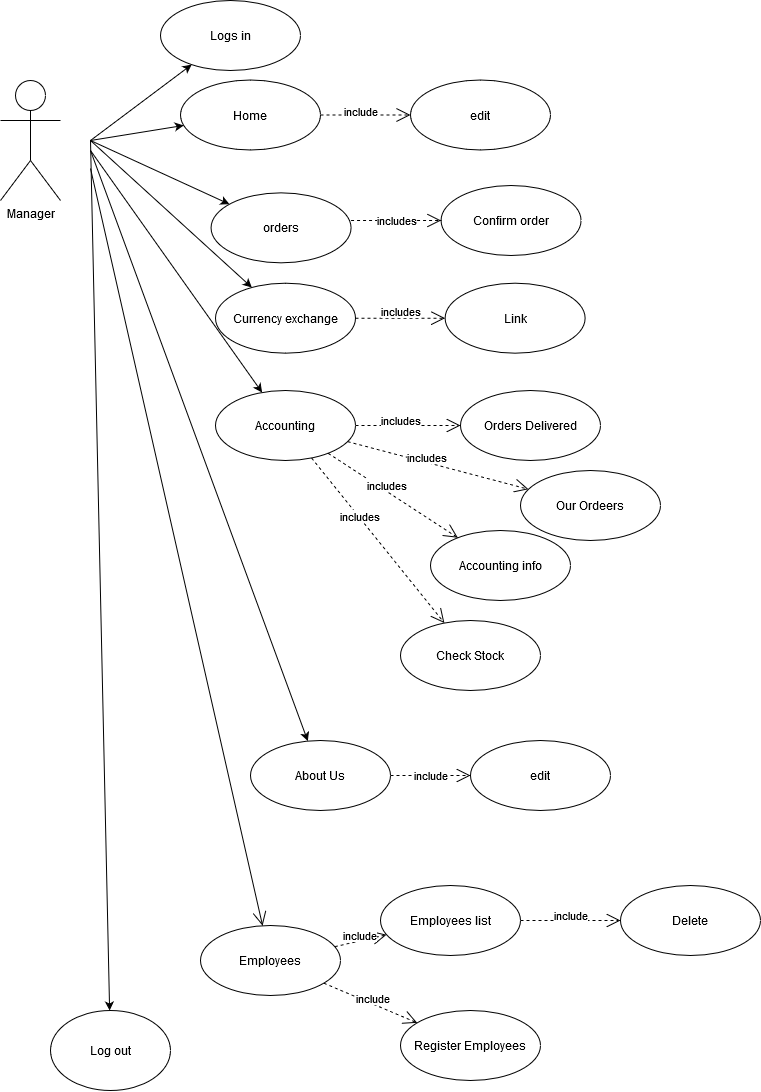

The diagram above was exported from draw.io. Its source (the exported page's mxGraphModel, read from the mxfile embedded in the PNG):
<mxGraphModel dx="1102" dy="575" grid="1" gridSize="10" guides="1" tooltips="1" connect="1" arrows="1" fold="1" page="1" pageScale="1" pageWidth="850" pageHeight="1100" math="0" shadow="0">
  <root>
    <mxCell id="0" />
    <mxCell id="1" parent="0" />
    <mxCell id="J5Gzx0lpVSHiqccZUWiu-1" value="Manager" style="shape=umlActor;verticalLabelPosition=bottom;labelBackgroundColor=#ffffff;verticalAlign=top;html=1;outlineConnect=0;" vertex="1" parent="1">
      <mxGeometry x="140" y="160" width="60" height="120" as="geometry" />
    </mxCell>
    <mxCell id="J5Gzx0lpVSHiqccZUWiu-3" value="" style="endArrow=classic;html=1;" edge="1" parent="1" target="J5Gzx0lpVSHiqccZUWiu-31">
      <mxGeometry width="50" height="50" relative="1" as="geometry">
        <mxPoint x="230" y="220" as="sourcePoint" />
        <mxPoint x="424.6182922628109" y="397.69496250082716" as="targetPoint" />
      </mxGeometry>
    </mxCell>
    <mxCell id="J5Gzx0lpVSHiqccZUWiu-4" value="" style="endArrow=classic;html=1;" edge="1" parent="1" target="J5Gzx0lpVSHiqccZUWiu-29">
      <mxGeometry width="50" height="50" relative="1" as="geometry">
        <mxPoint x="230" y="220" as="sourcePoint" />
        <mxPoint x="380.6030303803293" y="234.34314575050757" as="targetPoint" />
      </mxGeometry>
    </mxCell>
    <mxCell id="J5Gzx0lpVSHiqccZUWiu-5" value="" style="endArrow=classic;html=1;" edge="1" parent="1" target="J5Gzx0lpVSHiqccZUWiu-30">
      <mxGeometry width="50" height="50" relative="1" as="geometry">
        <mxPoint x="230" y="220" as="sourcePoint" />
        <mxPoint x="420.557484548038" y="307.3388470845174" as="targetPoint" />
      </mxGeometry>
    </mxCell>
    <mxCell id="J5Gzx0lpVSHiqccZUWiu-6" value="" style="endArrow=classic;html=1;" edge="1" parent="1" target="J5Gzx0lpVSHiqccZUWiu-28">
      <mxGeometry width="50" height="50" relative="1" as="geometry">
        <mxPoint x="230" y="220" as="sourcePoint" />
        <mxPoint x="378.55042445724735" y="160.57983021710118" as="targetPoint" />
      </mxGeometry>
    </mxCell>
    <mxCell id="J5Gzx0lpVSHiqccZUWiu-20" value="" style="endArrow=classic;html=1;" edge="1" parent="1" target="J5Gzx0lpVSHiqccZUWiu-22">
      <mxGeometry width="50" height="50" relative="1" as="geometry">
        <mxPoint x="230" y="220" as="sourcePoint" />
        <mxPoint x="400" y="530" as="targetPoint" />
      </mxGeometry>
    </mxCell>
    <mxCell id="J5Gzx0lpVSHiqccZUWiu-22" value="Log out" style="ellipse;whiteSpace=wrap;html=1;" vertex="1" parent="1">
      <mxGeometry x="190" y="1090" width="120" height="80" as="geometry" />
    </mxCell>
    <mxCell id="J5Gzx0lpVSHiqccZUWiu-28" value="Logs in" style="ellipse;whiteSpace=wrap;html=1;" vertex="1" parent="1">
      <mxGeometry x="300.00042445724733" y="79.99983021710118" width="140" height="70" as="geometry" />
    </mxCell>
    <mxCell id="J5Gzx0lpVSHiqccZUWiu-29" value="Home" style="ellipse;whiteSpace=wrap;html=1;" vertex="1" parent="1">
      <mxGeometry x="320.0030303803293" y="159.50314575050757" width="140" height="70" as="geometry" />
    </mxCell>
    <mxCell id="J5Gzx0lpVSHiqccZUWiu-30" value="orders" style="ellipse;whiteSpace=wrap;html=1;" vertex="1" parent="1">
      <mxGeometry x="350.557484548038" y="272.3388470845174" width="140" height="70" as="geometry" />
    </mxCell>
    <mxCell id="J5Gzx0lpVSHiqccZUWiu-31" value="Currency exchange" style="ellipse;whiteSpace=wrap;html=1;" vertex="1" parent="1">
      <mxGeometry x="354.9982922628109" y="362.69496250082716" width="140" height="70" as="geometry" />
    </mxCell>
    <mxCell id="J5Gzx0lpVSHiqccZUWiu-35" value="includes" style="endArrow=open;endSize=12;dashed=1;html=1;" edge="1" parent="1" source="J5Gzx0lpVSHiqccZUWiu-31" target="J5Gzx0lpVSHiqccZUWiu-36">
      <mxGeometry x="0.0039" y="7" width="160" relative="1" as="geometry">
        <mxPoint x="510" y="420" as="sourcePoint" />
        <mxPoint x="654.62" y="397.19" as="targetPoint" />
        <mxPoint as="offset" />
      </mxGeometry>
    </mxCell>
    <mxCell id="J5Gzx0lpVSHiqccZUWiu-36" value="Link" style="ellipse;whiteSpace=wrap;html=1;" vertex="1" parent="1">
      <mxGeometry x="584.6199999999999" y="362.69000000000005" width="140" height="70" as="geometry" />
    </mxCell>
    <mxCell id="J5Gzx0lpVSHiqccZUWiu-37" value="includes" style="endArrow=open;endSize=12;dashed=1;html=1;" edge="1" parent="1" target="J5Gzx0lpVSHiqccZUWiu-38">
      <mxGeometry width="160" relative="1" as="geometry">
        <mxPoint x="490.56" y="300" as="sourcePoint" />
        <mxPoint x="650.56" y="300" as="targetPoint" />
      </mxGeometry>
    </mxCell>
    <mxCell id="J5Gzx0lpVSHiqccZUWiu-38" value="Confirm order" style="ellipse;whiteSpace=wrap;html=1;" vertex="1" parent="1">
      <mxGeometry x="580.56" y="265" width="140" height="70" as="geometry" />
    </mxCell>
    <mxCell id="J5Gzx0lpVSHiqccZUWiu-39" value="" style="endArrow=classic;html=1;" edge="1" parent="1" target="J5Gzx0lpVSHiqccZUWiu-44">
      <mxGeometry width="50" height="50" relative="1" as="geometry">
        <mxPoint x="230" y="230" as="sourcePoint" />
        <mxPoint x="272.52" y="460" as="targetPoint" />
      </mxGeometry>
    </mxCell>
    <mxCell id="J5Gzx0lpVSHiqccZUWiu-40" value="" style="endArrow=classic;html=1;" edge="1" parent="1" target="J5Gzx0lpVSHiqccZUWiu-41">
      <mxGeometry width="50" height="50" relative="1" as="geometry">
        <mxPoint x="230" y="230" as="sourcePoint" />
        <mxPoint x="390" y="450" as="targetPoint" />
      </mxGeometry>
    </mxCell>
    <mxCell id="J5Gzx0lpVSHiqccZUWiu-41" value="Accounting" style="ellipse;whiteSpace=wrap;html=1;" vertex="1" parent="1">
      <mxGeometry x="355" y="470" width="140" height="70" as="geometry" />
    </mxCell>
    <mxCell id="J5Gzx0lpVSHiqccZUWiu-42" value="includes" style="endArrow=open;endSize=12;dashed=1;html=1;exitX=1;exitY=0.5;exitDx=0;exitDy=0;" edge="1" parent="1" source="J5Gzx0lpVSHiqccZUWiu-41" target="J5Gzx0lpVSHiqccZUWiu-43">
      <mxGeometry x="-0.1429" y="5" width="160" relative="1" as="geometry">
        <mxPoint x="470" y="490" as="sourcePoint" />
        <mxPoint x="620" y="490" as="targetPoint" />
        <mxPoint as="offset" />
      </mxGeometry>
    </mxCell>
    <mxCell id="J5Gzx0lpVSHiqccZUWiu-43" value="Orders Delivered" style="ellipse;whiteSpace=wrap;html=1;" vertex="1" parent="1">
      <mxGeometry x="600" y="470" width="140" height="70" as="geometry" />
    </mxCell>
    <mxCell id="J5Gzx0lpVSHiqccZUWiu-44" value="About Us" style="ellipse;whiteSpace=wrap;html=1;" vertex="1" parent="1">
      <mxGeometry x="390" y="820" width="140" height="70" as="geometry" />
    </mxCell>
    <mxCell id="J5Gzx0lpVSHiqccZUWiu-45" value="include" style="endArrow=open;endSize=12;dashed=1;html=1;" edge="1" parent="1" source="J5Gzx0lpVSHiqccZUWiu-29" target="J5Gzx0lpVSHiqccZUWiu-47">
      <mxGeometry x="-0.1111" y="5" width="160" relative="1" as="geometry">
        <mxPoint x="460" y="194.5" as="sourcePoint" />
        <mxPoint x="620" y="194.5" as="targetPoint" />
        <mxPoint y="1" as="offset" />
      </mxGeometry>
    </mxCell>
    <mxCell id="J5Gzx0lpVSHiqccZUWiu-47" value="edit" style="ellipse;whiteSpace=wrap;html=1;" vertex="1" parent="1">
      <mxGeometry x="550" y="159.5" width="140" height="70" as="geometry" />
    </mxCell>
    <mxCell id="J5Gzx0lpVSHiqccZUWiu-48" value="include" style="endArrow=open;endSize=12;dashed=1;html=1;" edge="1" parent="1" source="J5Gzx0lpVSHiqccZUWiu-44" target="J5Gzx0lpVSHiqccZUWiu-49">
      <mxGeometry x="-0.3095" y="-9" width="160" relative="1" as="geometry">
        <mxPoint x="490.5530303803292" y="644.5031457505075" as="sourcePoint" />
        <mxPoint x="580.55" y="644.5" as="targetPoint" />
        <mxPoint x="12" y="-9" as="offset" />
        <Array as="points" />
      </mxGeometry>
    </mxCell>
    <mxCell id="J5Gzx0lpVSHiqccZUWiu-49" value="edit" style="ellipse;whiteSpace=wrap;html=1;" vertex="1" parent="1">
      <mxGeometry x="610" y="820" width="140" height="70" as="geometry" />
    </mxCell>
    <mxCell id="J5Gzx0lpVSHiqccZUWiu-50" value="includes" style="endArrow=open;endSize=12;dashed=1;html=1;" edge="1" parent="1" source="J5Gzx0lpVSHiqccZUWiu-41" target="J5Gzx0lpVSHiqccZUWiu-53">
      <mxGeometry x="-0.1429" y="5" width="160" relative="1" as="geometry">
        <mxPoint x="495" y="520" as="sourcePoint" />
        <mxPoint x="650" y="560" as="targetPoint" />
        <mxPoint as="offset" />
      </mxGeometry>
    </mxCell>
    <mxCell id="J5Gzx0lpVSHiqccZUWiu-51" value="includes" style="endArrow=open;endSize=12;dashed=1;html=1;" edge="1" parent="1" source="J5Gzx0lpVSHiqccZUWiu-41" target="J5Gzx0lpVSHiqccZUWiu-55">
      <mxGeometry x="-0.2856" y="1" width="160" relative="1" as="geometry">
        <mxPoint x="475.56" y="530" as="sourcePoint" />
        <mxPoint x="550" y="680" as="targetPoint" />
        <mxPoint as="offset" />
      </mxGeometry>
    </mxCell>
    <mxCell id="J5Gzx0lpVSHiqccZUWiu-52" value="includes" style="endArrow=open;endSize=12;dashed=1;html=1;" edge="1" parent="1" source="J5Gzx0lpVSHiqccZUWiu-41" target="J5Gzx0lpVSHiqccZUWiu-54">
      <mxGeometry x="-0.1429" y="5" width="160" relative="1" as="geometry">
        <mxPoint x="480" y="530" as="sourcePoint" />
        <mxPoint x="620" y="630" as="targetPoint" />
        <mxPoint as="offset" />
      </mxGeometry>
    </mxCell>
    <mxCell id="J5Gzx0lpVSHiqccZUWiu-53" value="Our Ordeers" style="ellipse;whiteSpace=wrap;html=1;" vertex="1" parent="1">
      <mxGeometry x="660" y="550" width="140" height="70" as="geometry" />
    </mxCell>
    <mxCell id="J5Gzx0lpVSHiqccZUWiu-54" value="Accounting info" style="ellipse;whiteSpace=wrap;html=1;" vertex="1" parent="1">
      <mxGeometry x="570" y="610" width="140" height="70" as="geometry" />
    </mxCell>
    <mxCell id="J5Gzx0lpVSHiqccZUWiu-55" value="Check Stock" style="ellipse;whiteSpace=wrap;html=1;" vertex="1" parent="1">
      <mxGeometry x="540" y="700" width="140" height="70" as="geometry" />
    </mxCell>
    <mxCell id="J5Gzx0lpVSHiqccZUWiu-56" value="" style="endArrow=open;endFill=1;endSize=12;html=1;" edge="1" parent="1" target="J5Gzx0lpVSHiqccZUWiu-57">
      <mxGeometry width="160" relative="1" as="geometry">
        <mxPoint x="230" y="248" as="sourcePoint" />
        <mxPoint x="410" y="1040" as="targetPoint" />
      </mxGeometry>
    </mxCell>
    <mxCell id="J5Gzx0lpVSHiqccZUWiu-57" value="Employees" style="ellipse;whiteSpace=wrap;html=1;" vertex="1" parent="1">
      <mxGeometry x="340" y="1005" width="140" height="70" as="geometry" />
    </mxCell>
    <mxCell id="J5Gzx0lpVSHiqccZUWiu-58" value="include" style="endArrow=open;endSize=12;dashed=1;html=1;" edge="1" parent="1" source="J5Gzx0lpVSHiqccZUWiu-57" target="J5Gzx0lpVSHiqccZUWiu-60">
      <mxGeometry y="5" width="160" relative="1" as="geometry">
        <mxPoint x="520" y="1030" as="sourcePoint" />
        <mxPoint x="590" y="1000" as="targetPoint" />
        <mxPoint as="offset" />
        <Array as="points" />
      </mxGeometry>
    </mxCell>
    <mxCell id="J5Gzx0lpVSHiqccZUWiu-59" value="include" style="endArrow=open;endSize=12;dashed=1;html=1;" edge="1" parent="1" source="J5Gzx0lpVSHiqccZUWiu-57" target="J5Gzx0lpVSHiqccZUWiu-61">
      <mxGeometry y="5" width="160" relative="1" as="geometry">
        <mxPoint x="490" y="1060" as="sourcePoint" />
        <mxPoint x="570" y="1060" as="targetPoint" />
        <mxPoint as="offset" />
        <Array as="points" />
      </mxGeometry>
    </mxCell>
    <mxCell id="J5Gzx0lpVSHiqccZUWiu-60" value="Employees list" style="ellipse;whiteSpace=wrap;html=1;" vertex="1" parent="1">
      <mxGeometry x="520" y="965" width="140" height="70" as="geometry" />
    </mxCell>
    <mxCell id="J5Gzx0lpVSHiqccZUWiu-61" value="Register Employees" style="ellipse;whiteSpace=wrap;html=1;" vertex="1" parent="1">
      <mxGeometry x="540" y="1090" width="140" height="70" as="geometry" />
    </mxCell>
    <mxCell id="J5Gzx0lpVSHiqccZUWiu-62" value="include" style="endArrow=open;endSize=12;dashed=1;html=1;exitX=1;exitY=0.5;exitDx=0;exitDy=0;" edge="1" parent="1" source="J5Gzx0lpVSHiqccZUWiu-60" target="J5Gzx0lpVSHiqccZUWiu-63">
      <mxGeometry y="5" width="160" relative="1" as="geometry">
        <mxPoint x="683.3437811922793" y="1004.9970851638446" as="sourcePoint" />
        <mxPoint x="740" y="1000" as="targetPoint" />
        <mxPoint as="offset" />
        <Array as="points" />
      </mxGeometry>
    </mxCell>
    <mxCell id="J5Gzx0lpVSHiqccZUWiu-63" value="Delete" style="ellipse;whiteSpace=wrap;html=1;" vertex="1" parent="1">
      <mxGeometry x="760" y="965" width="140" height="70" as="geometry" />
    </mxCell>
  </root>
</mxGraphModel>